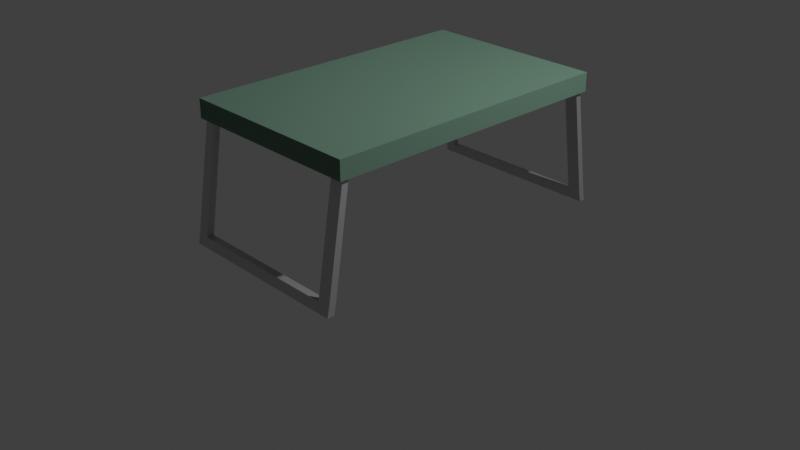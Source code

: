# Source: 1.blend  (saved by Blender 2.83.20; exported with 4.5.12 LTS)
import bpy
from mathutils import Matrix  # noqa: F401  (used for matrix-valued properties, if any)

bpy.ops.wm.read_factory_settings(use_empty=True)
scene = bpy.context.scene
scene.name = 'Scene'

# ---- collections
col_collection = bpy.data.collections.new('Collection'); scene.collection.children.link(col_collection)

# ---- materials (node trees are filled in below, after node groups)
mat_1 = bpy.data.materials.new('Полевая мебель БМ 1')
mat_1.use_transparent_shadow = False
mat_1.diffuse_color = (0.1132, 0.1902, 0.1272, 1.0)
mat_2 = bpy.data.materials.new('Полевая мебель БМ 2')
mat_2.use_transparent_shadow = False
mat_2.metallic = 0.5283

# ---- material node trees
mat_1.use_nodes = True; mat_1.node_tree.nodes.clear()
_N = mat_1.node_tree.nodes; _L = mat_1.node_tree.links
n0 = _N.new('ShaderNodeOutputMaterial'); n0.name = 'Material Output'; n0.location = (300, 300)
n1 = _N.new('ShaderNodeBsdfDiffuse'); n1.name = 'Diffuse BSDF'; n1.location = (10, 300)
n1.inputs[0].default_value = (0.14, 0.2398, 0.1815, 1.0)
n1.inputs[1].default_value = 0.5
_L.new(n1.outputs[0], n0.inputs[0])
n0.is_active_output = True
mat_2.use_nodes = True; mat_2.node_tree.nodes.clear()
_N = mat_2.node_tree.nodes; _L = mat_2.node_tree.links
n0 = _N.new('ShaderNodeOutputMaterial'); n0.name = 'Material Output'; n0.location = (300, 300)
n1 = _N.new('ShaderNodeBsdfAnisotropic'); n1.name = 'Glossy BSDF'; n1.location = (10, 300)
n1.distribution = 'GGX'
n1.inputs[1].default_value = 0.663
_L.new(n1.outputs[0], n0.inputs[0])
n0.is_active_output = True

# ---- world
world_world = bpy.data.worlds.new('World'); scene.world = world_world
world_world.use_nodes = True; world_world.node_tree.nodes.clear()
_N = world_world.node_tree.nodes; _L = world_world.node_tree.links
n0 = _N.new('ShaderNodeOutputWorld'); n0.name = 'World Output'; n0.location = (300, 300)
n1 = _N.new('ShaderNodeBackground'); n1.name = 'Background'; n1.location = (10, 300)
n1.inputs[0].default_value = (0.05088, 0.05088, 0.05088, 1.0)
_L.new(n1.outputs[0], n0.inputs[0])
n0.is_active_output = True
world_world.color = (0.05088, 0.05088, 0.05088)
world_world.use_sun_shadow = False
world_world.sun_shadow_jitter_overblur = 0.0

# ---- cameras
cam_camera = bpy.data.cameras.new('Camera')
cam_camera.clip_end = 100.0
cam_camera.ortho_scale = 7.314

# ---- lights
light_light = bpy.data.lights.new('Light', 'POINT')
light_light.transmission_factor = 0.0
light_light.energy = 1000.0
light_light.shadow_soft_size = 0.1
light_light.shadow_maximum_resolution = 0.006
light_light.use_absolute_resolution = True

# ---- meshes
me_cube = bpy.data.meshes.new('Cube')
me_cube.from_pydata([(1.0, 1.0, 1.0), (0.9714, 0.9714, -1.0), (1.0, -1.0, 1.0), (0.9714, -0.9714, -1.0), (-1.0, 1.0, 1.0), (-0.9714, 0.9714, -1.0), (-1.0, -1.0, 1.0), (-0.9714, -0.9714, -1.0), (-0.9714, -0.9286, -1.0), (1.0, -0.9, 1.0), (-1.0, -0.9, 1.0), (0.9714, -0.9286, -1.0), (-1.0, 0.905, 1.0), (0.9714, 0.9336, -1.0), (-0.9714, 0.9336, -1.0), (1.0, 0.905, 1.0), (0.8286, 0.9714, -1.0), (0.8, -1.0, 1.0), (0.8286, -0.9714, -1.0), (0.8, 1.0, 1.0), (0.8286, -0.9286, -1.0), (0.8, -0.9, 1.0), (0.8, 0.905, 1.0), (0.8286, 0.9336, -1.0), (-0.8486, 0.9714, -1.0), (-0.82, -1.0, 1.0), (-0.8486, -0.9286, -1.0), (-0.8486, 0.9336, -1.0), (-0.8486, -0.9714, -1.0), (-0.82, 1.0, 1.0), (-0.82, -0.9, 1.0), (-0.82, 0.905, 1.0), (-1.0, -0.9, -1.0), (-1.0, -1.0, -1.0), (-0.82, 1.0, -1.0), (-1.0, 1.0, -1.0), (0.8, -1.0, -1.0), (1.0, -1.0, -1.0), (1.0, 0.905, -1.0), (1.0, 1.0, -1.0), (1.0, -0.9, -1.0), (-0.82, -0.9, -1.0), (-1.0, 0.905, -1.0), (-0.82, 0.905, -1.0), (0.8, 1.0, -1.0), (0.8, -0.9, -1.0), (0.8, 0.905, -1.0), (-0.82, -1.0, -1.0), (-0.9714, -1.039, -12.45), (-0.9714, -1.087, -12.45), (-0.8486, 1.086, -12.45), (-0.9714, 1.086, -12.45), (0.8286, -1.087, -12.45), (0.9714, -1.087, -12.45), (0.9714, 1.044, -12.45), (0.9714, 1.086, -12.45), (0.9714, -1.039, -12.45), (-0.8486, -1.039, -12.45), (-0.9714, 1.044, -12.45), (-0.8486, 1.044, -12.45), (0.8286, 1.086, -12.45), (0.8286, -1.039, -12.45), (0.8286, 1.044, -12.45), (-0.8486, -1.087, -12.45), (-0.9714, -1.052, -13.47), (-0.9714, -1.101, -13.47), (-0.8486, 1.1, -13.47), (-0.9714, 1.1, -13.47), (0.8286, -1.101, -13.47), (0.9714, -1.101, -13.47), (0.9714, 1.058, -13.47), (0.9714, 1.1, -13.47), (0.9714, -1.052, -13.47), (-0.8486, -1.052, -13.47), (-0.9714, 1.058, -13.47), (-0.8486, 1.058, -13.47), (0.8286, 1.1, -13.47), (0.8286, -1.052, -13.47), (0.8286, 1.058, -13.47), (-0.8486, -1.101, -13.47), (-0.01, 1.086, -12.45), (-0.01, 1.044, -12.45), (-0.01, -1.039, -12.45), (-0.01, -1.087, -12.45), (-0.01, 1.1, -13.47), (-0.01, 1.058, -13.47), (-0.01, -1.052, -13.47), (-0.01, -1.101, -13.47)], [], [(30, 10, 6, 25), (47, 25, 6, 33), (42, 12, 4, 35), (23, 16, 60, 62), (40, 9, 2, 37), (44, 19, 0, 39), (38, 15, 9, 40), (46, 38, 40, 45), (33, 6, 10, 32), (31, 12, 10, 30), (29, 4, 12, 31), (1, 13, 54, 55), (39, 0, 15, 38), (32, 10, 12, 42), (34, 44, 46, 43), (0, 19, 22, 15), (15, 22, 21, 9), (43, 46, 45, 41), (34, 29, 19, 44), (41, 45, 36, 47), (37, 2, 17, 36), (9, 21, 17, 2), (13, 23, 62, 54), (35, 4, 29, 34), (42, 43, 41, 32), (3, 18, 52, 53), (19, 29, 31, 22), (22, 31, 30, 21), (36, 17, 25, 47), (21, 30, 25, 17), (8, 7, 33, 32), (24, 5, 35, 34), (18, 3, 37, 36), (13, 1, 39, 38), (3, 11, 40, 37), (26, 8, 32, 41), (5, 14, 42, 35), (14, 27, 43, 42), (1, 16, 44, 39), (11, 20, 45, 40), (23, 13, 38, 46), (16, 23, 46, 44), (20, 18, 36, 45), (7, 28, 47, 33), (28, 26, 41, 47), (27, 24, 34, 43), (60, 55, 71, 76), (76, 78, 85, 84), (49, 48, 64, 65), (59, 58, 74, 75), (11, 3, 53, 56), (18, 20, 61, 52), (8, 26, 57, 48), (28, 7, 49, 63), (14, 5, 51, 58), (26, 28, 63, 57), (27, 14, 58, 59), (7, 8, 48, 49), (24, 27, 59, 50), (16, 1, 55, 60), (5, 24, 50, 51), (20, 11, 56, 61), (77, 72, 69, 68), (76, 71, 70, 78), (64, 73, 79, 65), (67, 66, 75, 74), (51, 50, 66, 67), (61, 56, 72, 77), (53, 52, 68, 69), (54, 62, 78, 70), (55, 54, 70, 71), (61, 77, 86, 82), (56, 53, 69, 72), (59, 75, 85, 81), (48, 57, 73, 64), (63, 49, 65, 79), (58, 51, 67, 74), (52, 61, 82, 83), (68, 52, 83, 87), (57, 63, 83, 82), (77, 68, 87, 86), (50, 59, 81, 80), (66, 50, 80, 84), (78, 62, 81, 85), (79, 73, 86, 87), (60, 76, 84, 80), (75, 66, 84, 85), (73, 57, 82, 86), (62, 60, 80, 81), (63, 79, 87, 83)])
me_cube.polygons.foreach_set('material_index', [0, 0, 0, 1, 0, 0, 0, 0, 0, 0, 0, 1, 0, 0, 0, 0, 0, 0, 0, 0, 0, 0, 1, 0, 0, 1, 0, 0, 0, 0, 0, 0, 0, 0, 0, 0, 0, 0, 0, 0, 0, 0, 0, 0, 0, 0, 1, 1, 1, 1, 1, 1, 1, 1, 1, 1, 1, 1, 1, 1, 1, 1, 1, 1, 1, 1, 1, 1, 1, 1, 1, 1, 1, 1, 1, 1, 1, 1, 1, 1, 1, 1, 1, 1, 1, 1, 1, 1, 1, 1])
_uv = me_cube.uv_layers.new(name='UVMap')
_uv.uv.foreach_set('vector', [0.8525, 0.7375, 0.875, 0.7375, 0.875, 0.75, 0.8525, 0.75, 0.375, 0.9775, 0.625, 0.9775, 0.625, 1.0, 0.375, 1.0, 0.375, 0.2381, 0.625, 0.2381, 0.625, 0.25, 0.375, 0.25, 0.3536, 0.5083, 0.3536, 0.5036, 0.3536, 0.5036, 0.3536, 0.5083, 0.375, 0.7375, 0.625, 0.7375, 0.625, 0.75, 0.375, 0.75, 0.375, 0.475, 0.625, 0.475, 0.625, 0.5, 0.375, 0.5, 0.375, 0.5119, 0.625, 0.5119, 0.625, 0.7375, 0.375, 0.7375, 0.35, 0.5119, 0.375, 0.5119, 0.375, 0.7375, 0.35, 0.7375, 0.375, 0.0, 0.625, 0.0, 0.625, 0.0125, 0.375, 0.0125, 0.8525, 0.5119, 0.875, 0.5119, 0.875, 0.7375, 0.8525, 0.7375, 0.8525, 0.5, 0.875, 0.5, 0.875, 0.5119, 0.8525, 0.5119, 0.3714, 0.5036, 0.3714, 0.5083, 0.3714, 0.5083, 0.3714, 0.5036, 0.375, 0.5, 0.625, 0.5, 0.625, 0.5119, 0.375, 0.5119, 0.375, 0.0125, 0.625, 0.0125, 0.625, 0.2381, 0.375, 0.2381, 0.1475, 0.5, 0.35, 0.5, 0.35, 0.5119, 0.1475, 0.5119, 0.625, 0.5, 0.65, 0.5, 0.65, 0.5119, 0.625, 0.5119, 0.625, 0.5119, 0.65, 0.5119, 0.65, 0.7375, 0.625, 0.7375, 0.1475, 0.5119, 0.35, 0.5119, 0.35, 0.7375, 0.1475, 0.7375, 0.375, 0.2725, 0.625, 0.2725, 0.625, 0.475, 0.375, 0.475, 0.1475, 0.7375, 0.35, 0.7375, 0.35, 0.75, 0.1475, 0.75, 0.375, 0.75, 0.625, 0.75, 0.625, 0.775, 0.375, 0.775, 0.625, 0.7375, 0.65, 0.7375, 0.65, 0.75, 0.625, 0.75, 0.3714, 0.5083, 0.3536, 0.5083, 0.3536, 0.5083, 0.3714, 0.5083, 0.375, 0.25, 0.625, 0.25, 0.625, 0.2725, 0.375, 0.2725, 0.125, 0.5119, 0.1475, 0.5119, 0.1475, 0.7375, 0.125, 0.7375, 0.3714, 0.7464, 0.3536, 0.7464, 0.3536, 0.7464, 0.3714, 0.7464, 0.65, 0.5, 0.8525, 0.5, 0.8525, 0.5119, 0.65, 0.5119, 0.65, 0.5119, 0.8525, 0.5119, 0.8525, 0.7375, 0.65, 0.7375, 0.375, 0.775, 0.625, 0.775, 0.625, 0.9775, 0.375, 0.9775, 0.65, 0.7375, 0.8525, 0.7375, 0.8525, 0.75, 0.65, 0.75, 0.1286, 0.7411, 0.1286, 0.7464, 0.125, 0.75, 0.125, 0.7375, 0.1439, 0.5036, 0.1286, 0.5036, 0.125, 0.5, 0.1475, 0.5, 0.3536, 0.7464, 0.3714, 0.7464, 0.375, 0.75, 0.35, 0.75, 0.3714, 0.5083, 0.3714, 0.5036, 0.375, 0.5, 0.375, 0.5119, 0.3714, 0.7464, 0.3714, 0.7411, 0.375, 0.7375, 0.375, 0.75, 0.1439, 0.7411, 0.1286, 0.7411, 0.125, 0.7375, 0.1475, 0.7375, 0.1286, 0.5036, 0.1286, 0.5083, 0.125, 0.5119, 0.125, 0.5, 0.1286, 0.5083, 0.1439, 0.5083, 0.1475, 0.5119, 0.125, 0.5119, 0.3714, 0.5036, 0.3536, 0.5036, 0.35, 0.5, 0.375, 0.5, 0.3714, 0.7411, 0.3536, 0.7411, 0.35, 0.7375, 0.375, 0.7375, 0.3536, 0.5083, 0.3714, 0.5083, 0.375, 0.5119, 0.35, 0.5119, 0.3536, 0.5036, 0.3536, 0.5083, 0.35, 0.5119, 0.35, 0.5, 0.3536, 0.7411, 0.3536, 0.7464, 0.35, 0.75, 0.35, 0.7375, 0.1286, 0.7464, 0.1439, 0.7464, 0.1475, 0.75, 0.125, 0.75, 0.1439, 0.7464, 0.1439, 0.7411, 0.1475, 0.7375, 0.1475, 0.75, 0.1439, 0.5083, 0.1439, 0.5036, 0.1475, 0.5, 0.1475, 0.5119, 0.3536, 0.5036, 0.3714, 0.5036, 0.3714, 0.5036, 0.3536, 0.5036, 0.3536, 0.5036, 0.3536, 0.5083, 0.3536, 0.5083, 0.3536, 0.5036, 0.1286, 0.7464, 0.1286, 0.7411, 0.1286, 0.7411, 0.1286, 0.7464, 0.1439, 0.5083, 0.1286, 0.5083, 0.1286, 0.5083, 0.1439, 0.5083, 0.3714, 0.7411, 0.3714, 0.7464, 0.3714, 0.7464, 0.3714, 0.7411, 0.3536, 0.7464, 0.3536, 0.7411, 0.3536, 0.7411, 0.3536, 0.7464, 0.1286, 0.7411, 0.1439, 0.7411, 0.1439, 0.7411, 0.1286, 0.7411, 0.1439, 0.7464, 0.1286, 0.7464, 0.1286, 0.7464, 0.1439, 0.7464, 0.1286, 0.5083, 0.1286, 0.5036, 0.1286, 0.5036, 0.1286, 0.5083, 0.1439, 0.7411, 0.1439, 0.7464, 0.1439, 0.7464, 0.1439, 0.7411, 0.1439, 0.5083, 0.1286, 0.5083, 0.1286, 0.5083, 0.1439, 0.5083, 0.1286, 0.7464, 0.1286, 0.7411, 0.1286, 0.7411, 0.1286, 0.7464, 0.1439, 0.5036, 0.1439, 0.5083, 0.1439, 0.5083, 0.1439, 0.5036, 0.3536, 0.5036, 0.3714, 0.5036, 0.3714, 0.5036, 0.3536, 0.5036, 0.1286, 0.5036, 0.1439, 0.5036, 0.1439, 0.5036, 0.1286, 0.5036, 0.3536, 0.7411, 0.3714, 0.7411, 0.3714, 0.7411, 0.3536, 0.7411, 0.3536, 0.7411, 0.3714, 0.7411, 0.3714, 0.7464, 0.3536, 0.7464, 0.3536, 0.5036, 0.3714, 0.5036, 0.3714, 0.5083, 0.3536, 0.5083, 0.1286, 0.7411, 0.1439, 0.7411, 0.1439, 0.7464, 0.1286, 0.7464, 0.1286, 0.5036, 0.1439, 0.5036, 0.1439, 0.5083, 0.1286, 0.5083, 0.1286, 0.5036, 0.1439, 0.5036, 0.1439, 0.5036, 0.1286, 0.5036, 0.3536, 0.7411, 0.3714, 0.7411, 0.3714, 0.7411, 0.3536, 0.7411, 0.3714, 0.7464, 0.3536, 0.7464, 0.3536, 0.7464, 0.3714, 0.7464, 0.3714, 0.5083, 0.3536, 0.5083, 0.3536, 0.5083, 0.3714, 0.5083, 0.3714, 0.5036, 0.3714, 0.5083, 0.3714, 0.5083, 0.3714, 0.5036, 0.3536, 0.7411, 0.3536, 0.7411, 0.3536, 0.7411, 0.3536, 0.7411, 0.3714, 0.7411, 0.3714, 0.7464, 0.3714, 0.7464, 0.3714, 0.7411, 0.1439, 0.5083, 0.1439, 0.5083, 0.1439, 0.5083, 0.1439, 0.5083, 0.1286, 0.7411, 0.1439, 0.7411, 0.1439, 0.7411, 0.1286, 0.7411, 0.1439, 0.7464, 0.1286, 0.7464, 0.1286, 0.7464, 0.1439, 0.7464, 0.1286, 0.5083, 0.1286, 0.5036, 0.1286, 0.5036, 0.1286, 0.5083, 0.3536, 0.7464, 0.3536, 0.7411, 0.3536, 0.7411, 0.3536, 0.7464, 0.3536, 0.7464, 0.3536, 0.7464, 0.3536, 0.7464, 0.3536, 0.7464, 0.1439, 0.7411, 0.1439, 0.7464, 0.1439, 0.7464, 0.1439, 0.7411, 0.3536, 0.7411, 0.3536, 0.7464, 0.3536, 0.7464, 0.3536, 0.7411, 0.1439, 0.5036, 0.1439, 0.5083, 0.1439, 0.5083, 0.1439, 0.5036, 0.1439, 0.5036, 0.1439, 0.5036, 0.1439, 0.5036, 0.1439, 0.5036, 0.3536, 0.5083, 0.3536, 0.5083, 0.3536, 0.5083, 0.3536, 0.5083, 0.1439, 0.7464, 0.1439, 0.7411, 0.1439, 0.7411, 0.1439, 0.7464, 0.3536, 0.5036, 0.3536, 0.5036, 0.3536, 0.5036, 0.3536, 0.5036, 0.1439, 0.5083, 0.1439, 0.5036, 0.1439, 0.5036, 0.1439, 0.5083, 0.1439, 0.7411, 0.1439, 0.7411, 0.1439, 0.7411, 0.1439, 0.7411, 0.3536, 0.5083, 0.3536, 0.5036, 0.3536, 0.5036, 0.3536, 0.5083, 0.1439, 0.7464, 0.1439, 0.7464, 0.1439, 0.7464, 0.1439, 0.7464])
me_cube.materials.append(mat_1)
me_cube.materials.append(mat_2)
me_cube.use_remesh_preserve_volume = False
me_cube.use_remesh_preserve_attributes = False
me_cube.use_mirror_vertex_groups = False
me_cube.update()

# ---- objects
ob_cube = bpy.data.objects.new('Cube', me_cube)
ob_light = bpy.data.objects.new('Light', light_light)
ob_camera = bpy.data.objects.new('Camera', cam_camera)

# ---- transforms, parenting, visibility, modifiers, constraints
ob_cube.location = (0.0, 0.0, 1.327)
ob_cube.scale = (1.0, 1.6, 0.1)
ob_cube.lock_rotations_4d = False
ob_cube.empty_display_type = 'ARROWS'
ob_cube.lineart.crease_threshold = 0.0
ob_light.location = (4.076, 1.005, 5.904)
ob_light.rotation_euler = (0.6503, 0.05522, 1.866)
ob_light.lock_rotations_4d = False
ob_light.empty_display_type = 'ARROWS'
ob_light.color = (0.0, 0.0, 0.0, 0.0)
ob_light.lineart.crease_threshold = 0.0
ob_camera.location = (7.359, -6.926, 4.958)
ob_camera.rotation_euler = (1.109, 0.0, 0.8149)
ob_camera.lock_rotations_4d = False
ob_camera.empty_display_type = 'ARROWS'
ob_camera.color = (0.0, 0.0, 0.0, 0.0)
ob_camera.display_type = 'WIRE'
ob_camera.lineart.crease_threshold = 0.0

# ---- collection membership
col_collection.objects.link(ob_cube)
col_collection.objects.link(ob_light)
col_collection.objects.link(ob_camera)

# ---- scene / render settings (as saved in the file)
scene.camera = ob_camera
scene.frame_start = 1; scene.frame_end = 250; scene.frame_set(1)
scene.render.engine = 'BLENDER_EEVEE_NEXT'
scene.cycles.use_denoising = False
scene.cycles.samples = 128
scene.cycles.sampling_pattern = 'TABULATED_SOBOL'
scene.cycles.use_adaptive_sampling = False
scene.cycles.use_light_tree = False
scene.view_settings.view_transform = 'Standard'
bpy.context.view_layer.update()
